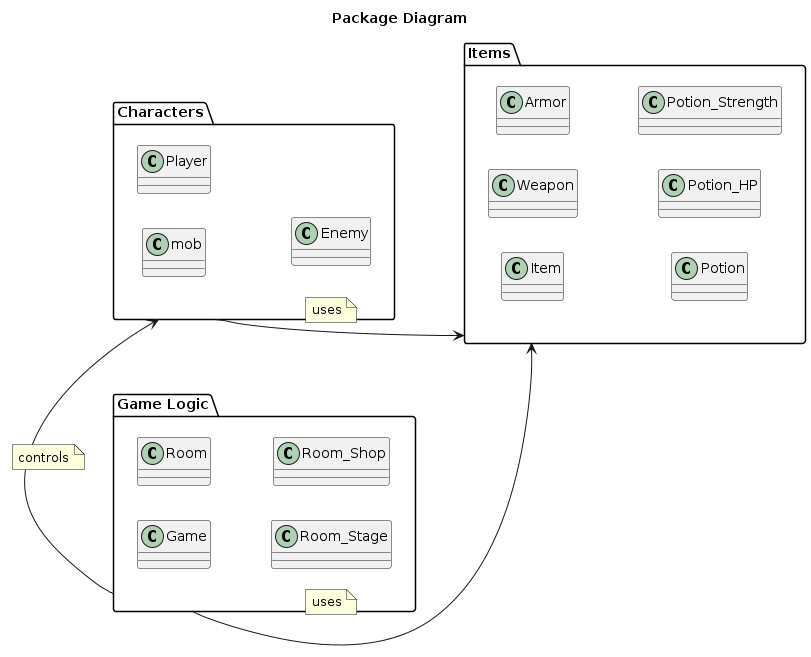

The diagram above was rendered by PlantUML. Its source (embedded in the PNG):
@startuml Development View
title Package Diagram

left to right direction

package "Characters" as CH {
  class mob
  class Player
  class Enemy
}

package "Game Logic" as GL {
  class Game
  class Room
  class Room_Stage
  class Room_Shop
}

package "Items" as IT {
  class Item
  class Weapon
  class Armor
  class Potion
  class Potion_HP
  class Potion_Strength
}

GL --> CH
note on link
controls
end note

GL --> IT
note on link
uses
end note

CH --> IT
note on link
uses
end note
@enduml